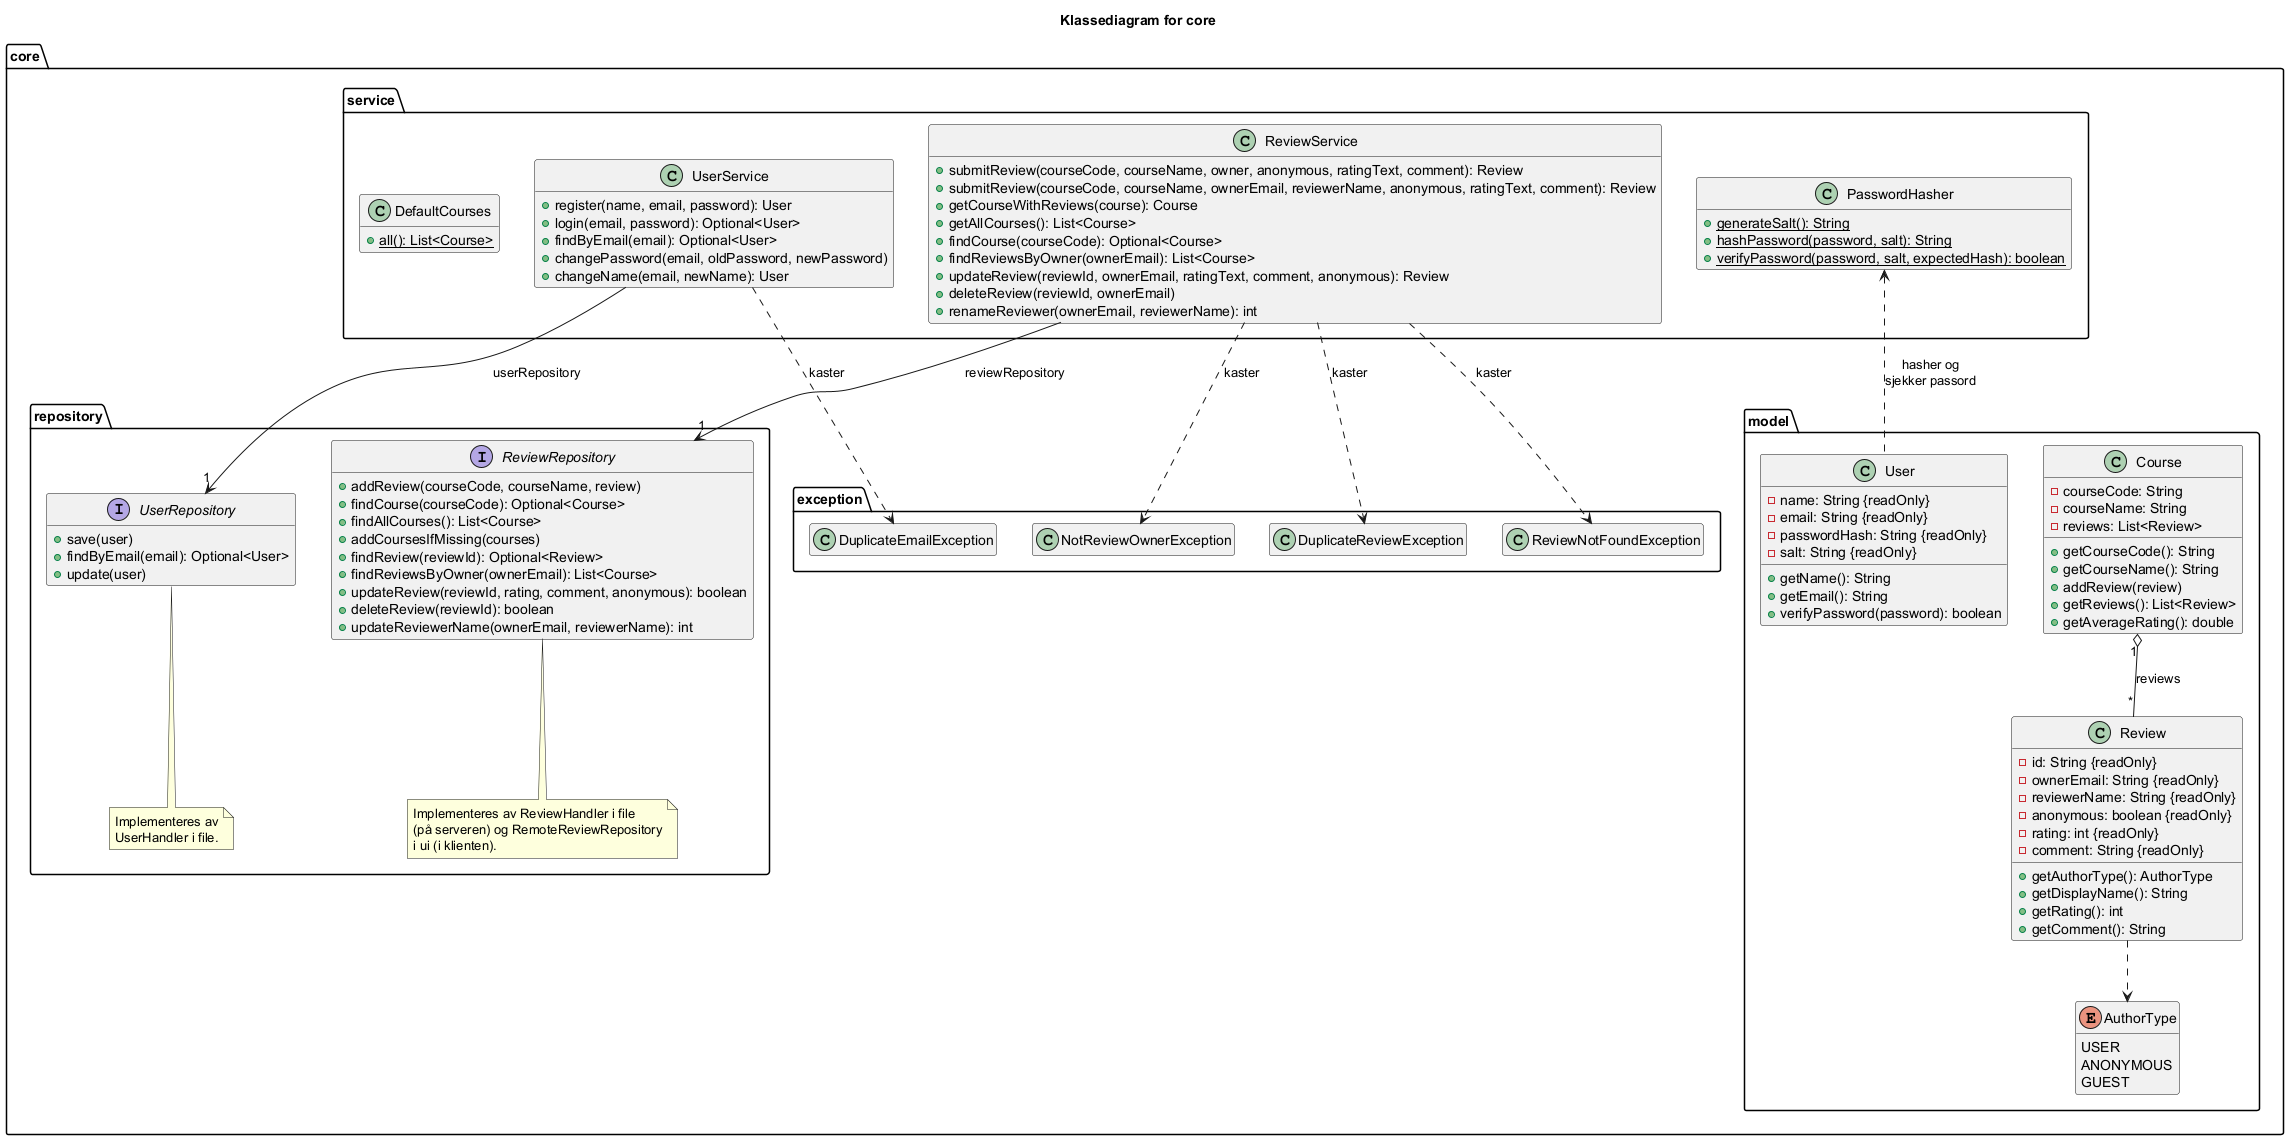

The diagram above was rendered by PlantUML. Its source (embedded in the PNG):
@startuml klassediagramCore
hide empty members

title Klassediagram for core

package core.service {
    class UserService {
        + register(name, email, password): User
        + login(email, password): Optional<User>
        + findByEmail(email): Optional<User>
        + changePassword(email, oldPassword, newPassword)
        + changeName(email, newName): User
    }

    class ReviewService {
        + submitReview(courseCode, courseName, owner, anonymous, ratingText, comment): Review
        + submitReview(courseCode, courseName, ownerEmail, reviewerName, anonymous, ratingText, comment): Review
        + getCourseWithReviews(course): Course
        + getAllCourses(): List<Course>
        + findCourse(courseCode): Optional<Course>
        + findReviewsByOwner(ownerEmail): List<Course>
        + updateReview(reviewId, ownerEmail, ratingText, comment, anonymous): Review
        + deleteReview(reviewId, ownerEmail)
        + renameReviewer(ownerEmail, reviewerName): int
    }

    class PasswordHasher {
        + {static} generateSalt(): String
        + {static} hashPassword(password, salt): String
        + {static} verifyPassword(password, salt, expectedHash): boolean
    }

    class DefaultCourses {
        + {static} all(): List<Course>
    }
}

package core.repository {
    interface UserRepository {
        + save(user)
        + findByEmail(email): Optional<User>
        + update(user)
    }

    interface ReviewRepository {
        + addReview(courseCode, courseName, review)
        + findCourse(courseCode): Optional<Course>
        + findAllCourses(): List<Course>
        + addCoursesIfMissing(courses)
        + findReview(reviewId): Optional<Review>
        + findReviewsByOwner(ownerEmail): List<Course>
        + updateReview(reviewId, rating, comment, anonymous): boolean
        + deleteReview(reviewId): boolean
        + updateReviewerName(ownerEmail, reviewerName): int
    }

    note bottom of ReviewRepository
      Implementeres av ReviewHandler i file
      (på serveren) og RemoteReviewRepository
      i ui (i klienten).
    end note

    note bottom of UserRepository
      Implementeres av
      UserHandler i file.
    end note
}

package core.exception {
    class DuplicateEmailException
    class ReviewNotFoundException
    class NotReviewOwnerException
    class DuplicateReviewException
}

package core.model {
    class Course {
        - courseCode: String
        - courseName: String
        - reviews: List<Review>
        + getCourseCode(): String
        + getCourseName(): String
        + addReview(review)
        + getReviews(): List<Review>
        + getAverageRating(): double
    }

    class Review {
        - id: String {readOnly}
        - ownerEmail: String {readOnly}
        - reviewerName: String {readOnly}
        - anonymous: boolean {readOnly}
        - rating: int {readOnly}
        - comment: String {readOnly}
        + getAuthorType(): AuthorType
        + getDisplayName(): String
        + getRating(): int
        + getComment(): String
    }

    enum AuthorType {
        USER
        ANONYMOUS
        GUEST
    }

    class User {
        - name: String {readOnly}
        - email: String {readOnly}
        - passwordHash: String {readOnly}
        - salt: String {readOnly}
        + getName(): String
        + getEmail(): String
        + verifyPassword(password): boolean
    }
}

ReviewService --> "1" ReviewRepository : reviewRepository
UserService --> "1" UserRepository : userRepository

ReviewService ..> ReviewNotFoundException : kaster
ReviewService ..> NotReviewOwnerException : kaster
ReviewService ..> DuplicateReviewException : kaster
UserService ..> DuplicateEmailException : kaster

Course "1" o-- "*" Review : reviews
Review ..> AuthorType
PasswordHasher <.. User : hasher og\nsjekker passord

@enduml